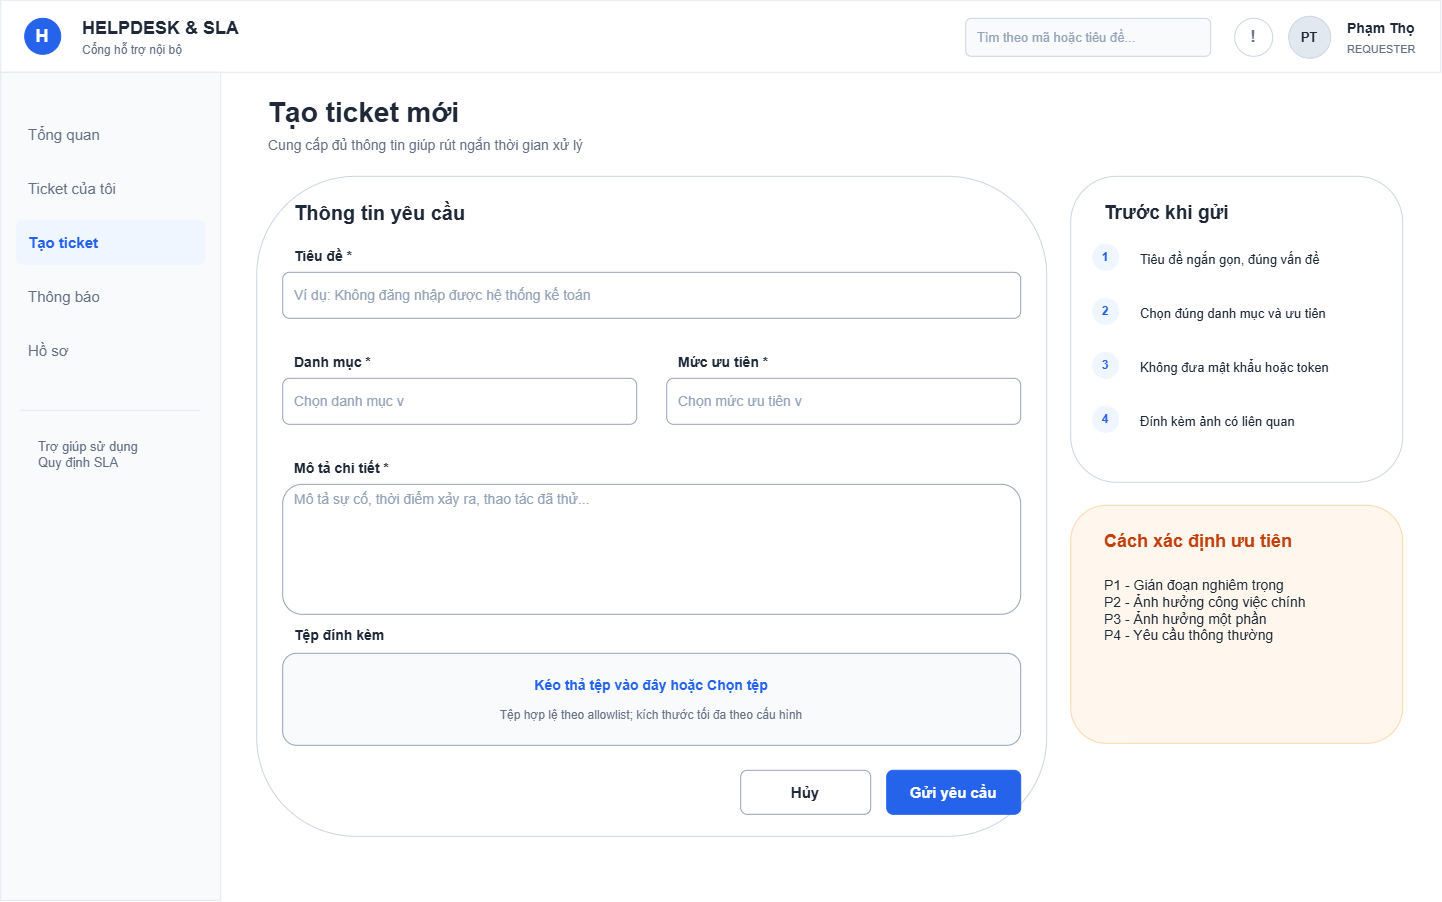

The diagram above was exported from draw.io. Its source (the exported page's mxGraphModel, read from the mxfile embedded in the PNG):
<mxGraphModel dx="1501" dy="955" grid="0" gridSize="10" guides="1" tooltips="1" connect="1" arrows="1" fold="1" page="1" pageScale="1" pageWidth="1440" pageHeight="900" math="0" shadow="0">
  <root>
    <mxCell id="0" />
    <mxCell id="1" parent="0" />
    <mxCell id="r2" parent="1" style="rounded=0;whiteSpace=wrap;html=1;fillColor=#FFFFFF;strokeColor=#E2E8F0;strokeWidth=1;fontFamily=Arial;fontSize=16;fontColor=#1F2937;fontStyle=0;align=left;verticalAlign=middle;spacingLeft=10;spacingRight=10;opacity=100;" value="" vertex="1">
      <mxGeometry height="72" width="1440" as="geometry" />
    </mxCell>
    <mxCell id="o3" parent="1" style="ellipse;whiteSpace=wrap;html=1;fillColor=#2563EB;strokeColor=#2563EB;strokeWidth=1;fontFamily=Arial;fontSize=18;fontColor=#FFFFFF;fontStyle=1;align=center;verticalAlign=middle;spacingLeft=10;spacingRight=10;opacity=100;" value="H" vertex="1">
      <mxGeometry height="36" width="36" x="24" y="18" as="geometry" />
    </mxCell>
    <mxCell id="t4" parent="1" style="text;html=1;strokeColor=none;fillColor=none;whiteSpace=wrap;rounded=0;fillColor=none;strokeColor=none;strokeWidth=1;fontFamily=Arial;fontSize=18;fontColor=#1F2937;fontStyle=1;align=left;verticalAlign=middle;spacingLeft=10;spacingRight=10;opacity=100;" value="HELPDESK &amp; SLA" vertex="1">
      <mxGeometry height="28" width="270" x="70" y="14" as="geometry" />
    </mxCell>
    <mxCell id="t5" parent="1" style="text;html=1;strokeColor=none;fillColor=none;whiteSpace=wrap;rounded=0;fillColor=none;strokeColor=none;strokeWidth=1;fontFamily=Arial;fontSize=12;fontColor=#667085;fontStyle=0;align=left;verticalAlign=middle;spacingLeft=10;spacingRight=10;opacity=100;" value="Cổng hỗ trợ nội bộ" vertex="1">
      <mxGeometry height="20" width="260" x="70" y="40" as="geometry" />
    </mxCell>
    <mxCell id="r6" parent="1" style="rounded=1;whiteSpace=wrap;html=1;fillColor=#F8FAFC;strokeColor=#CBD5E1;strokeWidth=1;fontFamily=Arial;fontSize=13;fontColor=#94A3B8;fontStyle=0;align=left;verticalAlign=middle;spacingLeft=10;spacingRight=10;opacity=100;" value="Tìm theo mã hoặc tiêu đề..." vertex="1">
      <mxGeometry height="38" width="245" x="965" y="18" as="geometry" />
    </mxCell>
    <mxCell id="o7" parent="1" style="ellipse;whiteSpace=wrap;html=1;fillColor=#FFFFFF;strokeColor=#CBD5E1;strokeWidth=1;fontFamily=Arial;fontSize=17;fontColor=#667085;fontStyle=1;align=center;verticalAlign=middle;spacingLeft=10;spacingRight=10;opacity=100;" value="!" vertex="1">
      <mxGeometry height="38" width="38" x="1234" y="18" as="geometry" />
    </mxCell>
    <mxCell id="o8" parent="1" style="ellipse;whiteSpace=wrap;html=1;fillColor=#E2E8F0;strokeColor=#CBD5E1;strokeWidth=1;fontFamily=Arial;fontSize=13;fontColor=#1F2937;fontStyle=1;align=center;verticalAlign=middle;spacingLeft=10;spacingRight=10;opacity=100;" value="PT" vertex="1">
      <mxGeometry height="42" width="42" x="1288" y="16" as="geometry" />
    </mxCell>
    <mxCell id="t9" parent="1" style="text;html=1;strokeColor=none;fillColor=none;whiteSpace=wrap;rounded=0;fillColor=none;strokeColor=none;strokeWidth=1;fontFamily=Arial;fontSize=14;fontColor=#1F2937;fontStyle=1;align=left;verticalAlign=middle;spacingLeft=10;spacingRight=10;opacity=100;" value="Phạm Thọ" vertex="1">
      <mxGeometry height="26" width="95" x="1335" y="15" as="geometry" />
    </mxCell>
    <mxCell id="t10" parent="1" style="text;html=1;strokeColor=none;fillColor=none;whiteSpace=wrap;rounded=0;fillColor=none;strokeColor=none;strokeWidth=1;fontFamily=Arial;fontSize=11;fontColor=#667085;fontStyle=0;align=left;verticalAlign=middle;spacingLeft=10;spacingRight=10;opacity=100;" value="REQUESTER" vertex="1">
      <mxGeometry height="20" width="90" x="1335" y="39" as="geometry" />
    </mxCell>
    <mxCell id="r11" parent="1" style="rounded=0;whiteSpace=wrap;html=1;fillColor=#F8FAFC;strokeColor=#E2E8F0;strokeWidth=1;fontFamily=Arial;fontSize=16;fontColor=#1F2937;fontStyle=0;align=left;verticalAlign=middle;spacingLeft=10;spacingRight=10;opacity=100;" value="" vertex="1">
      <mxGeometry height="828" width="220" y="72" as="geometry" />
    </mxCell>
    <mxCell id="r12" parent="1" style="rounded=1;whiteSpace=wrap;html=1;fillColor=#F8FAFC;strokeColor=#F8FAFC;strokeWidth=1;fontFamily=Arial;fontSize=15;fontColor=#667085;fontStyle=0;align=left;verticalAlign=middle;spacingLeft=10;spacingRight=10;opacity=100;" value="Tổng quan" vertex="1">
      <mxGeometry height="44" width="188" x="16" y="112" as="geometry" />
    </mxCell>
    <mxCell id="r13" parent="1" style="rounded=1;whiteSpace=wrap;html=1;fillColor=#F8FAFC;strokeColor=#F8FAFC;strokeWidth=1;fontFamily=Arial;fontSize=15;fontColor=#667085;fontStyle=0;align=left;verticalAlign=middle;spacingLeft=10;spacingRight=10;opacity=100;" value="Ticket của tôi" vertex="1">
      <mxGeometry height="44" width="188" x="16" y="166" as="geometry" />
    </mxCell>
    <mxCell id="r14" parent="1" style="rounded=1;whiteSpace=wrap;html=1;fillColor=#EFF6FF;strokeColor=#EFF6FF;strokeWidth=1;fontFamily=Arial;fontSize=15;fontColor=#2563EB;fontStyle=1;align=left;verticalAlign=middle;spacingLeft=10;spacingRight=10;opacity=100;" value="Tạo ticket" vertex="1">
      <mxGeometry height="44" width="188" x="16" y="220" as="geometry" />
    </mxCell>
    <mxCell id="r15" parent="1" style="rounded=1;whiteSpace=wrap;html=1;fillColor=#F8FAFC;strokeColor=#F8FAFC;strokeWidth=1;fontFamily=Arial;fontSize=15;fontColor=#667085;fontStyle=0;align=left;verticalAlign=middle;spacingLeft=10;spacingRight=10;opacity=100;" value="Thông báo" vertex="1">
      <mxGeometry height="44" width="188" x="16" y="274" as="geometry" />
    </mxCell>
    <mxCell id="r16" parent="1" style="rounded=1;whiteSpace=wrap;html=1;fillColor=#F8FAFC;strokeColor=#F8FAFC;strokeWidth=1;fontFamily=Arial;fontSize=15;fontColor=#667085;fontStyle=0;align=left;verticalAlign=middle;spacingLeft=10;spacingRight=10;opacity=100;" value="Hồ sơ" vertex="1">
      <mxGeometry height="44" width="188" x="16" y="328" as="geometry" />
    </mxCell>
    <mxCell id="l17" parent="1" style="rounded=0;whiteSpace=wrap;html=1;fillColor=#E2E8F0;strokeColor=none;" value="" vertex="1">
      <mxGeometry height="1" width="180" x="20" y="410" as="geometry" />
    </mxCell>
    <mxCell id="t18" parent="1" style="text;html=1;strokeColor=none;fillColor=none;whiteSpace=wrap;rounded=0;fillColor=none;strokeColor=none;strokeWidth=1;fontFamily=Arial;fontSize=13;fontColor=#667085;fontStyle=0;align=left;verticalAlign=top;spacingLeft=10;spacingRight=10;opacity=100;" value="Trợ giúp sử dụng&#10;Quy định SLA" vertex="1">
      <mxGeometry height="44" width="174" x="26" y="432" as="geometry" />
    </mxCell>
    <mxCell id="t19" parent="1" style="text;html=1;strokeColor=none;fillColor=none;whiteSpace=wrap;rounded=0;fillColor=none;strokeColor=none;strokeWidth=1;fontFamily=Arial;fontSize=28;fontColor=#1F2937;fontStyle=1;align=left;verticalAlign=middle;spacingLeft=10;spacingRight=10;opacity=100;" value="Tạo ticket mới" vertex="1">
      <mxGeometry height="36" width="960" x="256" y="94" as="geometry" />
    </mxCell>
    <mxCell id="t20" parent="1" style="text;html=1;strokeColor=none;fillColor=none;whiteSpace=wrap;rounded=0;fillColor=none;strokeColor=none;strokeWidth=1;fontFamily=Arial;fontSize=14;fontColor=#667085;fontStyle=0;align=left;verticalAlign=middle;spacingLeft=10;spacingRight=10;opacity=100;" value="Cung cấp đủ thông tin giúp rút ngắn thời gian xử lý" vertex="1">
      <mxGeometry height="26" width="1000" x="256" y="132" as="geometry" />
    </mxCell>
    <mxCell id="r21" parent="1" style="rounded=1;whiteSpace=wrap;html=1;fillColor=#FFFFFF;strokeColor=#CBD5E1;strokeWidth=1;fontFamily=Arial;fontSize=16;fontColor=#1F2937;fontStyle=0;align=left;verticalAlign=middle;spacingLeft=10;spacingRight=10;opacity=100;" value="" vertex="1">
      <mxGeometry height="660" width="790" x="256" y="176" as="geometry" />
    </mxCell>
    <mxCell id="t22" parent="1" style="text;html=1;strokeColor=none;fillColor=none;whiteSpace=wrap;rounded=0;fillColor=none;strokeColor=none;strokeWidth=1;fontFamily=Arial;fontSize=20;fontColor=#1F2937;fontStyle=1;align=left;verticalAlign=middle;spacingLeft=10;spacingRight=10;opacity=100;" value="Thông tin yêu cầu" vertex="1">
      <mxGeometry height="34" width="730" x="282" y="195" as="geometry" />
    </mxCell>
    <mxCell id="t23" parent="1" style="text;html=1;strokeColor=none;fillColor=none;whiteSpace=wrap;rounded=0;fillColor=none;strokeColor=none;strokeWidth=1;fontFamily=Arial;fontSize=14;fontColor=#1F2937;fontStyle=1;align=left;verticalAlign=middle;spacingLeft=10;spacingRight=10;opacity=100;" value="Tiêu đề *" vertex="1">
      <mxGeometry height="24" width="738" x="282" y="244" as="geometry" />
    </mxCell>
    <mxCell id="r24" parent="1" style="rounded=1;whiteSpace=wrap;html=1;fillColor=#FFFFFF;strokeColor=#94A3B8;strokeWidth=1;fontFamily=Arial;fontSize=14;fontColor=#94A3B8;fontStyle=0;align=left;verticalAlign=middle;spacingLeft=10;spacingRight=10;opacity=100;" value="Ví dụ: Không đăng nhập được hệ thống kế toán" vertex="1">
      <mxGeometry height="46" width="738" x="282" y="272" as="geometry" />
    </mxCell>
    <mxCell id="t25" parent="1" style="text;html=1;strokeColor=none;fillColor=none;whiteSpace=wrap;rounded=0;fillColor=none;strokeColor=none;strokeWidth=1;fontFamily=Arial;fontSize=14;fontColor=#1F2937;fontStyle=1;align=left;verticalAlign=middle;spacingLeft=10;spacingRight=10;opacity=100;" value="Danh mục *" vertex="1">
      <mxGeometry height="24" width="354" x="282" y="350" as="geometry" />
    </mxCell>
    <mxCell id="r26" parent="1" style="rounded=1;whiteSpace=wrap;html=1;fillColor=#FFFFFF;strokeColor=#94A3B8;strokeWidth=1;fontFamily=Arial;fontSize=14;fontColor=#94A3B8;fontStyle=0;align=left;verticalAlign=middle;spacingLeft=10;spacingRight=10;opacity=100;" value="Chọn danh mục  v" vertex="1">
      <mxGeometry height="46" width="354" x="282" y="378" as="geometry" />
    </mxCell>
    <mxCell id="t27" parent="1" style="text;html=1;strokeColor=none;fillColor=none;whiteSpace=wrap;rounded=0;fillColor=none;strokeColor=none;strokeWidth=1;fontFamily=Arial;fontSize=14;fontColor=#1F2937;fontStyle=1;align=left;verticalAlign=middle;spacingLeft=10;spacingRight=10;opacity=100;" value="Mức ưu tiên *" vertex="1">
      <mxGeometry height="24" width="354" x="666" y="350" as="geometry" />
    </mxCell>
    <mxCell id="r28" parent="1" style="rounded=1;whiteSpace=wrap;html=1;fillColor=#FFFFFF;strokeColor=#94A3B8;strokeWidth=1;fontFamily=Arial;fontSize=14;fontColor=#94A3B8;fontStyle=0;align=left;verticalAlign=middle;spacingLeft=10;spacingRight=10;opacity=100;" value="Chọn mức ưu tiên  v" vertex="1">
      <mxGeometry height="46" width="354" x="666" y="378" as="geometry" />
    </mxCell>
    <mxCell id="t29" parent="1" style="text;html=1;strokeColor=none;fillColor=none;whiteSpace=wrap;rounded=0;fillColor=none;strokeColor=none;strokeWidth=1;fontFamily=Arial;fontSize=14;fontColor=#1F2937;fontStyle=1;align=left;verticalAlign=middle;spacingLeft=10;spacingRight=10;opacity=100;" value="Mô tả chi tiết *" vertex="1">
      <mxGeometry height="24" width="738" x="282" y="456" as="geometry" />
    </mxCell>
    <mxCell id="r30" parent="1" style="rounded=1;whiteSpace=wrap;html=1;fillColor=#FFFFFF;strokeColor=#94A3B8;strokeWidth=1;fontFamily=Arial;fontSize=14;fontColor=#94A3B8;fontStyle=0;align=left;verticalAlign=top;spacingLeft=10;spacingRight=10;opacity=100;" value="Mô tả sự cố, thời điểm xảy ra, thao tác đã thử..." vertex="1">
      <mxGeometry height="130" width="738" x="282" y="484" as="geometry" />
    </mxCell>
    <mxCell id="t31" parent="1" style="text;html=1;strokeColor=none;fillColor=none;whiteSpace=wrap;rounded=0;fillColor=none;strokeColor=none;strokeWidth=1;fontFamily=Arial;fontSize=14;fontColor=#1F2937;fontStyle=1;align=left;verticalAlign=middle;spacingLeft=10;spacingRight=10;opacity=100;" value="Tệp đính kèm" vertex="1">
      <mxGeometry height="24" width="738" x="282" y="623" as="geometry" />
    </mxCell>
    <mxCell id="r32" parent="1" style="rounded=1;whiteSpace=wrap;html=1;fillColor=#F8FAFC;strokeColor=#94A3B8;strokeWidth=1;fontFamily=Arial;fontSize=16;fontColor=#1F2937;fontStyle=0;align=left;verticalAlign=middle;spacingLeft=10;spacingRight=10;opacity=100;" value="" vertex="1">
      <mxGeometry height="92" width="738" x="282" y="653" as="geometry" />
    </mxCell>
    <mxCell id="t33" parent="1" style="text;html=1;strokeColor=none;fillColor=none;whiteSpace=wrap;rounded=0;fillColor=none;strokeColor=none;strokeWidth=1;fontFamily=Arial;fontSize=14;fontColor=#2563EB;fontStyle=1;align=center;verticalAlign=middle;spacingLeft=10;spacingRight=10;opacity=100;" value="Kéo thả tệp vào đây hoặc Chọn tệp" vertex="1">
      <mxGeometry height="30" width="698" x="302" y="670" as="geometry" />
    </mxCell>
    <mxCell id="t34" parent="1" style="text;html=1;strokeColor=none;fillColor=none;whiteSpace=wrap;rounded=0;fillColor=none;strokeColor=none;strokeWidth=1;fontFamily=Arial;fontSize=12;fontColor=#667085;fontStyle=0;align=center;verticalAlign=middle;spacingLeft=10;spacingRight=10;opacity=100;" value="Tệp hợp lệ theo allowlist; kích thước tối đa theo cấu hình" vertex="1">
      <mxGeometry height="24" width="698" x="302" y="703" as="geometry" />
    </mxCell>
    <mxCell id="r35" parent="1" style="rounded=1;whiteSpace=wrap;html=1;fillColor=#FFFFFF;strokeColor=#94A3B8;strokeWidth=1;fontFamily=Arial;fontSize=15;fontColor=#1F2937;fontStyle=1;align=center;verticalAlign=middle;spacingLeft=10;spacingRight=10;opacity=100;" value="Hủy" vertex="1">
      <mxGeometry height="44" width="130" x="740" y="770" as="geometry" />
    </mxCell>
    <mxCell id="r36" parent="1" style="rounded=1;whiteSpace=wrap;html=1;fillColor=#2563EB;strokeColor=#2563EB;strokeWidth=1;fontFamily=Arial;fontSize=15;fontColor=#FFFFFF;fontStyle=1;align=center;verticalAlign=middle;spacingLeft=10;spacingRight=10;opacity=100;" value="Gửi yêu cầu" vertex="1">
      <mxGeometry height="44" width="134" x="886" y="770" as="geometry" />
    </mxCell>
    <mxCell id="r37" parent="1" style="rounded=1;whiteSpace=wrap;html=1;fillColor=#FFFFFF;strokeColor=#CBD5E1;strokeWidth=1;fontFamily=Arial;fontSize=16;fontColor=#1F2937;fontStyle=0;align=left;verticalAlign=middle;spacingLeft=10;spacingRight=10;opacity=100;" value="" vertex="1">
      <mxGeometry height="306" width="332" x="1070" y="176" as="geometry" />
    </mxCell>
    <mxCell id="t38" parent="1" style="text;html=1;strokeColor=none;fillColor=none;whiteSpace=wrap;rounded=0;fillColor=none;strokeColor=none;strokeWidth=1;fontFamily=Arial;fontSize=19;fontColor=#1F2937;fontStyle=1;align=left;verticalAlign=middle;spacingLeft=10;spacingRight=10;opacity=100;" value="Trước khi gửi" vertex="1">
      <mxGeometry height="34" width="288" x="1092" y="196" as="geometry" />
    </mxCell>
    <mxCell id="o39" parent="1" style="ellipse;whiteSpace=wrap;html=1;fillColor=#EFF6FF;strokeColor=#EFF6FF;strokeWidth=1;fontFamily=Arial;fontSize=12;fontColor=#2563EB;fontStyle=1;align=center;verticalAlign=middle;spacingLeft=10;spacingRight=10;opacity=100;" value="1" vertex="1">
      <mxGeometry height="26" width="26" x="1092" y="244" as="geometry" />
    </mxCell>
    <mxCell id="t40" parent="1" style="text;html=1;strokeColor=none;fillColor=none;whiteSpace=wrap;rounded=0;fillColor=none;strokeColor=none;strokeWidth=1;fontFamily=Arial;fontSize=13;fontColor=#1F2937;fontStyle=0;align=left;verticalAlign=middle;spacingLeft=10;spacingRight=10;opacity=100;" value="Tiêu đề ngắn gọn, đúng vấn đề" vertex="1">
      <mxGeometry height="34" width="240" x="1128" y="242" as="geometry" />
    </mxCell>
    <mxCell id="o41" parent="1" style="ellipse;whiteSpace=wrap;html=1;fillColor=#EFF6FF;strokeColor=#EFF6FF;strokeWidth=1;fontFamily=Arial;fontSize=12;fontColor=#2563EB;fontStyle=1;align=center;verticalAlign=middle;spacingLeft=10;spacingRight=10;opacity=100;" value="2" vertex="1">
      <mxGeometry height="26" width="26" x="1092" y="298" as="geometry" />
    </mxCell>
    <mxCell id="t42" parent="1" style="text;html=1;strokeColor=none;fillColor=none;whiteSpace=wrap;rounded=0;fillColor=none;strokeColor=none;strokeWidth=1;fontFamily=Arial;fontSize=13;fontColor=#1F2937;fontStyle=0;align=left;verticalAlign=middle;spacingLeft=10;spacingRight=10;opacity=100;" value="Chọn đúng danh mục và ưu tiên" vertex="1">
      <mxGeometry height="34" width="240" x="1128" y="296" as="geometry" />
    </mxCell>
    <mxCell id="o43" parent="1" style="ellipse;whiteSpace=wrap;html=1;fillColor=#EFF6FF;strokeColor=#EFF6FF;strokeWidth=1;fontFamily=Arial;fontSize=12;fontColor=#2563EB;fontStyle=1;align=center;verticalAlign=middle;spacingLeft=10;spacingRight=10;opacity=100;" value="3" vertex="1">
      <mxGeometry height="26" width="26" x="1092" y="352" as="geometry" />
    </mxCell>
    <mxCell id="t44" parent="1" style="text;html=1;strokeColor=none;fillColor=none;whiteSpace=wrap;rounded=0;fillColor=none;strokeColor=none;strokeWidth=1;fontFamily=Arial;fontSize=13;fontColor=#1F2937;fontStyle=0;align=left;verticalAlign=middle;spacingLeft=10;spacingRight=10;opacity=100;" value="Không đưa mật khẩu hoặc token" vertex="1">
      <mxGeometry height="34" width="240" x="1128" y="350" as="geometry" />
    </mxCell>
    <mxCell id="o45" parent="1" style="ellipse;whiteSpace=wrap;html=1;fillColor=#EFF6FF;strokeColor=#EFF6FF;strokeWidth=1;fontFamily=Arial;fontSize=12;fontColor=#2563EB;fontStyle=1;align=center;verticalAlign=middle;spacingLeft=10;spacingRight=10;opacity=100;" value="4" vertex="1">
      <mxGeometry height="26" width="26" x="1092" y="406" as="geometry" />
    </mxCell>
    <mxCell id="t46" parent="1" style="text;html=1;strokeColor=none;fillColor=none;whiteSpace=wrap;rounded=0;fillColor=none;strokeColor=none;strokeWidth=1;fontFamily=Arial;fontSize=13;fontColor=#1F2937;fontStyle=0;align=left;verticalAlign=middle;spacingLeft=10;spacingRight=10;opacity=100;" value="Đính kèm ảnh có liên quan" vertex="1">
      <mxGeometry height="34" width="240" x="1128" y="404" as="geometry" />
    </mxCell>
    <mxCell id="r47" parent="1" style="rounded=1;whiteSpace=wrap;html=1;fillColor=#FFF7ED;strokeColor=#FED7AA;strokeWidth=1;fontFamily=Arial;fontSize=16;fontColor=#1F2937;fontStyle=0;align=left;verticalAlign=middle;spacingLeft=10;spacingRight=10;opacity=100;" value="" vertex="1">
      <mxGeometry height="238" width="332" x="1070" y="505" as="geometry" />
    </mxCell>
    <mxCell id="t48" parent="1" style="text;html=1;strokeColor=none;fillColor=none;whiteSpace=wrap;rounded=0;fillColor=none;strokeColor=none;strokeWidth=1;fontFamily=Arial;fontSize=18;fontColor=#C2410C;fontStyle=1;align=left;verticalAlign=middle;spacingLeft=10;spacingRight=10;opacity=100;" value="Cách xác định ưu tiên" vertex="1">
      <mxGeometry height="30" width="288" x="1092" y="526" as="geometry" />
    </mxCell>
    <mxCell id="t49" parent="1" style="text;html=1;strokeColor=none;fillColor=none;whiteSpace=wrap;rounded=0;fillColor=none;strokeColor=none;strokeWidth=1;fontFamily=Arial;fontSize=14;fontColor=#1F2937;fontStyle=0;align=left;verticalAlign=top;spacingLeft=10;spacingRight=10;opacity=100;" value="P1 - Gián đoạn nghiêm trọng&#10;P2 - Ảnh hưởng công việc chính&#10;P3 - Ảnh hưởng một phần&#10;P4 - Yêu cầu thông thường" vertex="1">
      <mxGeometry height="142" width="285" x="1092" y="570" as="geometry" />
    </mxCell>
  </root>
</mxGraphModel>